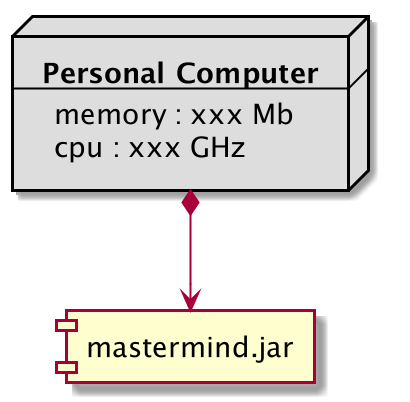

The diagram above was rendered by PlantUML. Its source (embedded in the PNG):
@startuml
node node #DDDDDD [
    <b>Personal Computer</b>
    ----
    memory : xxx Mb
    cpu : xxx GHz
]
[mastermind.jar]
node *--> [mastermind.jar]
@enduml